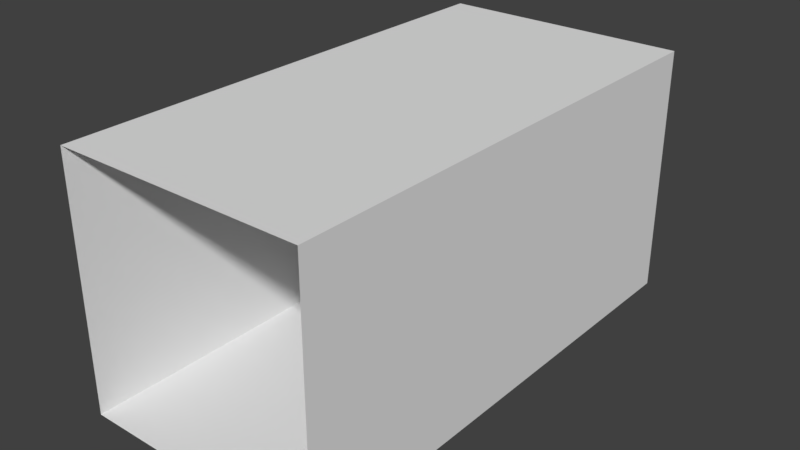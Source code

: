 # Source: playarea.blend  (saved by Blender 2.79.0; exported with 4.5.12 LTS)
import bpy
from mathutils import Matrix  # noqa: F401  (used for matrix-valued properties, if any)

bpy.ops.wm.read_factory_settings(use_empty=True)
scene = bpy.context.scene
scene.name = 'Scene'

# ---- collections
col_collection_1 = bpy.data.collections.new('Collection 1'); scene.collection.children.link(col_collection_1)

# ---- world
world_world = bpy.data.worlds.new('World'); scene.world = world_world
world_world.color = (0.05088, 0.05088, 0.05088)
world_world.use_sun_shadow = False
world_world.sun_shadow_jitter_overblur = 0.0
world_world.cycles.sampling_method = 'MANUAL'

# ---- meshes
me_cube_001 = bpy.data.meshes.new('Cube.001')
me_cube_001.from_pydata([(-1.0, -1.0, -1.0), (-1.0, -1.0, 1.0), (-1.0, 1.0, -1.0), (-1.0, 1.0, 1.0), (1.0, -1.0, -1.0), (1.0, -1.0, 1.0), (1.0, 1.0, -1.0), (1.0, 1.0, 1.0)], [], [(1, 0, 2), (7, 6, 4), (6, 2, 0), (3, 7, 5), (1, 2, 3), (7, 4, 5), (6, 0, 4), (3, 5, 1)])
me_cube_001.use_remesh_preserve_volume = False
me_cube_001.use_remesh_preserve_attributes = False
me_cube_001.use_mirror_vertex_groups = False
me_cube_001.update()

# ---- objects
ob_cube = bpy.data.objects.new('Cube', me_cube_001)

# ---- transforms, parenting, visibility, modifiers, constraints
ob_cube.location = (0.0, 0.0, 1.0)
ob_cube.scale = (1.0, 2.0, 1.0)
ob_cube.lineart.crease_threshold = 0.0

# ---- collection membership
col_collection_1.objects.link(ob_cube)

# ---- scene / render settings (as saved in the file)
scene.frame_start = 1; scene.frame_end = 250; scene.frame_set(1)
scene.render.engine = 'BLENDER_EEVEE_NEXT'
scene.render.resolution_percentage = 50
scene.render.dither_intensity = 0.0
scene.cycles.use_denoising = False
scene.cycles.samples = 128
scene.cycles.sampling_pattern = 'TABULATED_SOBOL'
scene.cycles.use_adaptive_sampling = False
scene.cycles.use_light_tree = False
scene.cycles.blur_glossy = 0.0
scene.cycles.sample_clamp_indirect = 0.0
scene.view_settings.view_transform = 'Standard'
bpy.context.view_layer.update()

# ---- added for rendering (the .blend has no active camera and no usable light): camera, sun
cam_auto = bpy.data.cameras.new('AutoCamera')
cam_auto.lens = 50.0
cam_auto.sensor_width = 36.0
cam_auto.clip_end = 1000.0
ob_auto_camera = bpy.data.objects.new('AutoCamera', cam_auto)
scene.collection.objects.link(ob_auto_camera)
ob_auto_camera.location = (4.53266, -5.43919, 4.62613)
ob_auto_camera.rotation_euler = (1.09748, -7.21219e-08, 0.694738)
scene.camera = ob_auto_camera
light_auto_sun = bpy.data.lights.new('AutoSun', 'SUN')
light_auto_sun.energy = 3.0
light_auto_sun.angle = 0.0523599
ob_auto_sun = bpy.data.objects.new('AutoSun', light_auto_sun)
scene.collection.objects.link(ob_auto_sun)
ob_auto_sun.rotation_euler = (0.872665, 0.174533, 0.523599)
bpy.context.view_layer.update()
